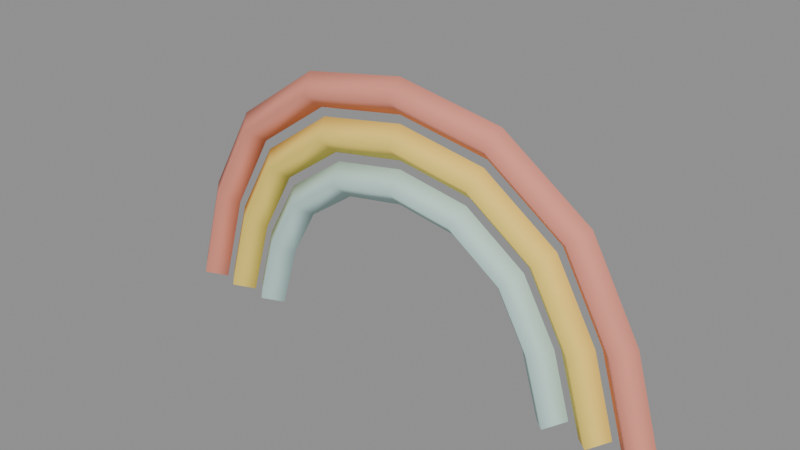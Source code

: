# Source: rainbow.blend  (saved by Blender 4.5.92; exported with 4.5.12 LTS)
import bpy
from mathutils import Matrix  # noqa: F401  (used for matrix-valued properties, if any)

bpy.ops.wm.read_factory_settings(use_empty=True)
scene = bpy.context.scene
scene.name = 'Scene'

# ---- materials (node trees are filled in below, after node groups)
mat_hospital_vertex_opaque = bpy.data.materials.new('hospital_vertex_opaque')
mat_hospital_vertex_opaque.use_backface_culling = True

# ---- material node trees
mat_hospital_vertex_opaque.use_nodes = True; mat_hospital_vertex_opaque.node_tree.nodes.clear()
_N = mat_hospital_vertex_opaque.node_tree.nodes; _L = mat_hospital_vertex_opaque.node_tree.links
n0 = _N.new('ShaderNodeBsdfPrincipled'); n0.name = 'Principled BSDF'; n0.location = (-200, 100)
n0.inputs[2].default_value = 0.78
n0.inputs[13].default_value = 0.22
n1 = _N.new('ShaderNodeOutputMaterial'); n1.name = 'Material Output'; n1.location = (200, 100)
n2 = _N.new('ShaderNodeVertexColor'); n2.name = 'Color Attribute'; n2.location = (0, 0)
n2.layer_name = 'Col'
_L.new(n0.outputs[0], n1.inputs[0])
_L.new(n2.outputs[0], n0.inputs[0])
n1.is_active_output = True

# ---- meshes
me_colorarc = bpy.data.meshes.new('ColorArc')
me_colorarc.from_pydata([(0.2006, -4.657e-10, 0.2248), (0.189, 0.0126, 0.22), (0.1774, -2.328e-09, 0.2152), (0.189, -0.0126, 0.22), (0.1798, 0.0, 0.2963), (0.1682, 0.0126, 0.2914), (0.1566, -2.794e-09, 0.2866), (0.1682, -0.0126, 0.2914), (0.143, 0.0, 0.3621), (0.1336, 0.0126, 0.3536), (0.1243, -2.328e-09, 0.3452), (0.1336, -0.0126, 0.3536), (0.07785, -4.657e-10, 0.4079), (0.07302, 0.0126, 0.3963), (0.0682, -1.863e-09, 0.3847), (0.07302, -0.0126, 0.3963), (-1.863e-09, -9.313e-10, 0.4216), (-9.313e-10, 0.0126, 0.409), (1.863e-09, -1.863e-09, 0.3964), (9.313e-10, -0.0126, 0.409), (-0.07785, 3.492e-10, 0.4079), (-0.07302, 0.0126, 0.3963), (-0.0682, -3.027e-09, 0.3847), (-0.07302, -0.0126, 0.3963), (-0.143, 1.164e-10, 0.3621), (-0.1336, 0.0126, 0.3536), (-0.1243, -2.619e-09, 0.3452), (-0.1336, -0.0126, 0.3536), (-0.1798, -1.455e-10, 0.2963), (-0.1682, 0.0126, 0.2914), (-0.1566, -2.707e-09, 0.2866), (-0.1682, -0.0126, 0.2914), (-0.2006, -2.91e-11, 0.2248), (-0.189, 0.0126, 0.22), (-0.1774, -2.809e-09, 0.2152), (-0.189, -0.0126, 0.22), (0.1691, -4.657e-10, 0.2248), (0.1575, 0.0126, 0.22), (0.1459, -2.328e-09, 0.2152), (0.1575, -0.0126, 0.22), (0.1518, 0.0, 0.2844), (0.1402, 0.0126, 0.2795), (0.1285, -2.794e-09, 0.2747), (0.1402, -0.0126, 0.2795), (0.1207, 9.313e-10, 0.3398), (0.1114, 0.0126, 0.3314), (0.102, -3.26e-09, 0.3229), (0.1114, -0.0126, 0.3314), (0.06568, 4.657e-10, 0.3786), (0.06085, 0.0126, 0.3669), (0.05603, -2.794e-09, 0.3553), (0.06085, -0.0126, 0.3669), (9.644e-18, 0.0, 0.3901), (-9.313e-10, 0.0126, 0.3775), (9.644e-18, -2.794e-09, 0.3649), (9.313e-10, -0.0126, 0.3775), (-0.06568, 2.328e-10, 0.3786), (-0.06085, 0.0126, 0.3669), (-0.05603, -2.91e-09, 0.3553), (-0.06085, -0.0126, 0.3669), (-0.1207, 4.657e-10, 0.3398), (-0.1114, 0.0126, 0.3314), (-0.102, -2.969e-09, 0.3229), (-0.1114, -0.0126, 0.3314), (-0.1518, 1.601e-10, 0.2844), (-0.1402, 0.0126, 0.2795), (-0.1285, -3.012e-09, 0.2747), (-0.1402, -0.0126, 0.2795), (-0.1691, 2.328e-10, 0.2248), (-0.1575, 0.0126, 0.22), (-0.1459, -3.07e-09, 0.2152), (-0.1575, -0.0126, 0.22), (0.1376, -4.657e-10, 0.2248), (0.126, 0.0126, 0.22), (0.1144, -2.328e-09, 0.2152), (0.126, -0.0126, 0.22), (0.1238, 0.0, 0.2725), (0.1121, 0.0126, 0.2676), (0.1005, -2.794e-09, 0.2628), (0.1121, -0.0126, 0.2676), (0.09847, -4.657e-10, 0.3175), (0.0891, 0.0126, 0.3091), (0.07972, -2.328e-09, 0.3007), (0.0891, -0.0126, 0.3091), (0.0535, -4.657e-10, 0.3492), (0.04868, 0.0126, 0.3375), (0.04386, -2.328e-09, 0.3259), (0.04868, -0.0126, 0.3375), (7.715e-18, 0.0, 0.3586), (-9.313e-10, 0.0126, 0.346), (7.715e-18, -2.794e-09, 0.3334), (9.313e-10, -0.0126, 0.346), (-0.0535, 6.985e-10, 0.3492), (-0.04868, 0.0126, 0.3375), (-0.04386, -2.91e-09, 0.3259), (-0.04868, -0.0126, 0.3375), (-0.09847, 1.397e-09, 0.3175), (-0.0891, 0.0126, 0.3091), (-0.07972, -4.366e-09, 0.3007), (-0.0891, -0.0126, 0.3091), (-0.1238, 1.455e-09, 0.2725), (-0.1121, 0.0126, 0.2676), (-0.1005, -4.307e-09, 0.2628), (-0.1121, -0.0126, 0.2676), (-0.1376, 7.567e-10, 0.2248), (-0.126, 0.0126, 0.22), (-0.1144, -3.594e-09, 0.2152), (-0.126, -0.0126, 0.22)], [], [(0, 4, 7, 3), (1, 5, 4, 0), (2, 6, 5, 1), (3, 7, 6, 2), (4, 8, 11, 7), (5, 9, 8, 4), (6, 10, 9, 5), (7, 11, 10, 6), (8, 12, 15, 11), (9, 13, 12, 8), (10, 14, 13, 9), (11, 15, 14, 10), (12, 16, 19, 15), (13, 17, 16, 12), (14, 18, 17, 13), (15, 19, 18, 14), (16, 20, 23, 19), (17, 21, 20, 16), (18, 22, 21, 17), (19, 23, 22, 18), (20, 24, 27, 23), (21, 25, 24, 20), (22, 26, 25, 21), (23, 27, 26, 22), (24, 28, 31, 27), (25, 29, 28, 24), (26, 30, 29, 25), (27, 31, 30, 26), (28, 32, 35, 31), (29, 33, 32, 28), (30, 34, 33, 29), (31, 35, 34, 30), (36, 40, 43, 39), (37, 41, 40, 36), (38, 42, 41, 37), (39, 43, 42, 38), (40, 44, 47, 43), (41, 45, 44, 40), (42, 46, 45, 41), (43, 47, 46, 42), (44, 48, 51, 47), (45, 49, 48, 44), (46, 50, 49, 45), (47, 51, 50, 46), (48, 52, 55, 51), (49, 53, 52, 48), (50, 54, 53, 49), (51, 55, 54, 50), (52, 56, 59, 55), (53, 57, 56, 52), (54, 58, 57, 53), (55, 59, 58, 54), (56, 60, 63, 59), (57, 61, 60, 56), (58, 62, 61, 57), (59, 63, 62, 58), (60, 64, 67, 63), (61, 65, 64, 60), (62, 66, 65, 61), (63, 67, 66, 62), (64, 68, 71, 67), (65, 69, 68, 64), (66, 70, 69, 65), (67, 71, 70, 66), (72, 76, 79, 75), (73, 77, 76, 72), (74, 78, 77, 73), (75, 79, 78, 74), (76, 80, 83, 79), (77, 81, 80, 76), (78, 82, 81, 77), (79, 83, 82, 78), (80, 84, 87, 83), (81, 85, 84, 80), (82, 86, 85, 81), (83, 87, 86, 82), (84, 88, 91, 87), (85, 89, 88, 84), (86, 90, 89, 85), (87, 91, 90, 86), (88, 92, 95, 91), (89, 93, 92, 88), (90, 94, 93, 89), (91, 95, 94, 90), (92, 96, 99, 95), (93, 97, 96, 92), (94, 98, 97, 93), (95, 99, 98, 94), (96, 100, 103, 99), (97, 101, 100, 96), (98, 102, 101, 97), (99, 103, 102, 98), (100, 104, 107, 103), (101, 105, 104, 100), (102, 106, 105, 101), (103, 107, 106, 102)])
me_colorarc.polygons.foreach_set('use_smooth', [True] * 96)
_uv = me_colorarc.uv_layers.new(name='UVMap')
_uv.uv.foreach_set('vector', [0.0, 1.0, 0.125, 1.0, 0.125, 0.75, 0.0, 0.75, 0.0, 0.25, 0.125, 0.25, 0.125, 0.0, 0.0, 0.0, 0.0, 0.5, 0.125, 0.5, 0.125, 0.25, 0.0, 0.25, 0.0, 0.75, 0.125, 0.75, 0.125, 0.5, 0.0, 0.5, 0.125, 1.0, 0.25, 1.0, 0.25, 0.75, 0.125, 0.75, 0.125, 0.25, 0.25, 0.25, 0.25, 0.0, 0.125, 0.0, 0.125, 0.5, 0.25, 0.5, 0.25, 0.25, 0.125, 0.25, 0.125, 0.75, 0.25, 0.75, 0.25, 0.5, 0.125, 0.5, 0.25, 1.0, 0.375, 1.0, 0.375, 0.75, 0.25, 0.75, 0.25, 0.25, 0.375, 0.25, 0.375, 0.0, 0.25, 0.0, 0.25, 0.5, 0.375, 0.5, 0.375, 0.25, 0.25, 0.25, 0.25, 0.75, 0.375, 0.75, 0.375, 0.5, 0.25, 0.5, 0.375, 1.0, 0.5, 1.0, 0.5, 0.75, 0.375, 0.75, 0.375, 0.25, 0.5, 0.25, 0.5, 0.0, 0.375, 0.0, 0.375, 0.5, 0.5, 0.5, 0.5, 0.25, 0.375, 0.25, 0.375, 0.75, 0.5, 0.75, 0.5, 0.5, 0.375, 0.5, 0.5, 1.0, 0.625, 1.0, 0.625, 0.75, 0.5, 0.75, 0.5, 0.25, 0.625, 0.25, 0.625, 0.0, 0.5, 0.0, 0.5, 0.5, 0.625, 0.5, 0.625, 0.25, 0.5, 0.25, 0.5, 0.75, 0.625, 0.75, 0.625, 0.5, 0.5, 0.5, 0.625, 1.0, 0.75, 1.0, 0.75, 0.75, 0.625, 0.75, 0.625, 0.25, 0.75, 0.25, 0.75, 0.0, 0.625, 0.0, 0.625, 0.5, 0.75, 0.5, 0.75, 0.25, 0.625, 0.25, 0.625, 0.75, 0.75, 0.75, 0.75, 0.5, 0.625, 0.5, 0.75, 1.0, 0.875, 1.0, 0.875, 0.75, 0.75, 0.75, 0.75, 0.25, 0.875, 0.25, 0.875, 0.0, 0.75, 0.0, 0.75, 0.5, 0.875, 0.5, 0.875, 0.25, 0.75, 0.25, 0.75, 0.75, 0.875, 0.75, 0.875, 0.5, 0.75, 0.5, 0.875, 1.0, 1.0, 1.0, 1.0, 0.75, 0.875, 0.75, 0.875, 0.25, 1.0, 0.25, 1.0, 0.0, 0.875, 0.0, 0.875, 0.5, 1.0, 0.5, 1.0, 0.25, 0.875, 0.25, 0.875, 0.75, 1.0, 0.75, 1.0, 0.5, 0.875, 0.5, 0.0, 1.0, 0.125, 1.0, 0.125, 0.75, 0.0, 0.75, 0.0, 0.25, 0.125, 0.25, 0.125, 0.0, 0.0, 0.0, 0.0, 0.5, 0.125, 0.5, 0.125, 0.25, 0.0, 0.25, 0.0, 0.75, 0.125, 0.75, 0.125, 0.5, 0.0, 0.5, 0.125, 1.0, 0.25, 1.0, 0.25, 0.75, 0.125, 0.75, 0.125, 0.25, 0.25, 0.25, 0.25, 0.0, 0.125, 0.0, 0.125, 0.5, 0.25, 0.5, 0.25, 0.25, 0.125, 0.25, 0.125, 0.75, 0.25, 0.75, 0.25, 0.5, 0.125, 0.5, 0.25, 1.0, 0.375, 1.0, 0.375, 0.75, 0.25, 0.75, 0.25, 0.25, 0.375, 0.25, 0.375, 0.0, 0.25, 0.0, 0.25, 0.5, 0.375, 0.5, 0.375, 0.25, 0.25, 0.25, 0.25, 0.75, 0.375, 0.75, 0.375, 0.5, 0.25, 0.5, 0.375, 1.0, 0.5, 1.0, 0.5, 0.75, 0.375, 0.75, 0.375, 0.25, 0.5, 0.25, 0.5, 0.0, 0.375, 0.0, 0.375, 0.5, 0.5, 0.5, 0.5, 0.25, 0.375, 0.25, 0.375, 0.75, 0.5, 0.75, 0.5, 0.5, 0.375, 0.5, 0.5, 1.0, 0.625, 1.0, 0.625, 0.75, 0.5, 0.75, 0.5, 0.25, 0.625, 0.25, 0.625, 0.0, 0.5, 0.0, 0.5, 0.5, 0.625, 0.5, 0.625, 0.25, 0.5, 0.25, 0.5, 0.75, 0.625, 0.75, 0.625, 0.5, 0.5, 0.5, 0.625, 1.0, 0.75, 1.0, 0.75, 0.75, 0.625, 0.75, 0.625, 0.25, 0.75, 0.25, 0.75, 0.0, 0.625, 0.0, 0.625, 0.5, 0.75, 0.5, 0.75, 0.25, 0.625, 0.25, 0.625, 0.75, 0.75, 0.75, 0.75, 0.5, 0.625, 0.5, 0.75, 1.0, 0.875, 1.0, 0.875, 0.75, 0.75, 0.75, 0.75, 0.25, 0.875, 0.25, 0.875, 0.0, 0.75, 0.0, 0.75, 0.5, 0.875, 0.5, 0.875, 0.25, 0.75, 0.25, 0.75, 0.75, 0.875, 0.75, 0.875, 0.5, 0.75, 0.5, 0.875, 1.0, 1.0, 1.0, 1.0, 0.75, 0.875, 0.75, 0.875, 0.25, 1.0, 0.25, 1.0, 0.0, 0.875, 0.0, 0.875, 0.5, 1.0, 0.5, 1.0, 0.25, 0.875, 0.25, 0.875, 0.75, 1.0, 0.75, 1.0, 0.5, 0.875, 0.5, 0.0, 1.0, 0.125, 1.0, 0.125, 0.75, 0.0, 0.75, 0.0, 0.25, 0.125, 0.25, 0.125, 0.0, 0.0, 0.0, 0.0, 0.5, 0.125, 0.5, 0.125, 0.25, 0.0, 0.25, 0.0, 0.75, 0.125, 0.75, 0.125, 0.5, 0.0, 0.5, 0.125, 1.0, 0.25, 1.0, 0.25, 0.75, 0.125, 0.75, 0.125, 0.25, 0.25, 0.25, 0.25, 0.0, 0.125, 0.0, 0.125, 0.5, 0.25, 0.5, 0.25, 0.25, 0.125, 0.25, 0.125, 0.75, 0.25, 0.75, 0.25, 0.5, 0.125, 0.5, 0.25, 1.0, 0.375, 1.0, 0.375, 0.75, 0.25, 0.75, 0.25, 0.25, 0.375, 0.25, 0.375, 0.0, 0.25, 0.0, 0.25, 0.5, 0.375, 0.5, 0.375, 0.25, 0.25, 0.25, 0.25, 0.75, 0.375, 0.75, 0.375, 0.5, 0.25, 0.5, 0.375, 1.0, 0.5, 1.0, 0.5, 0.75, 0.375, 0.75, 0.375, 0.25, 0.5, 0.25, 0.5, 0.0, 0.375, 0.0, 0.375, 0.5, 0.5, 0.5, 0.5, 0.25, 0.375, 0.25, 0.375, 0.75, 0.5, 0.75, 0.5, 0.5, 0.375, 0.5, 0.5, 1.0, 0.625, 1.0, 0.625, 0.75, 0.5, 0.75, 0.5, 0.25, 0.625, 0.25, 0.625, 0.0, 0.5, 0.0, 0.5, 0.5, 0.625, 0.5, 0.625, 0.25, 0.5, 0.25, 0.5, 0.75, 0.625, 0.75, 0.625, 0.5, 0.5, 0.5, 0.625, 1.0, 0.75, 1.0, 0.75, 0.75, 0.625, 0.75, 0.625, 0.25, 0.75, 0.25, 0.75, 0.0, 0.625, 0.0, 0.625, 0.5, 0.75, 0.5, 0.75, 0.25, 0.625, 0.25, 0.625, 0.75, 0.75, 0.75, 0.75, 0.5, 0.625, 0.5, 0.75, 1.0, 0.875, 1.0, 0.875, 0.75, 0.75, 0.75, 0.75, 0.25, 0.875, 0.25, 0.875, 0.0, 0.75, 0.0, 0.75, 0.5, 0.875, 0.5, 0.875, 0.25, 0.75, 0.25, 0.75, 0.75, 0.875, 0.75, 0.875, 0.5, 0.75, 0.5, 0.875, 1.0, 1.0, 1.0, 1.0, 0.75, 0.875, 0.75, 0.875, 0.25, 1.0, 0.25, 1.0, 0.0, 0.875, 0.0, 0.875, 0.5, 1.0, 0.5, 1.0, 0.25, 0.875, 0.25, 0.875, 0.75, 1.0, 0.75, 1.0, 0.5, 0.875, 0.5])
_ca = me_colorarc.color_attributes.new('Col', 'FLOAT_COLOR', 'CORNER')
_ca.data.foreach_set('color', [0.83, 0.3, 0.22, 1.0, 0.83, 0.3, 0.22, 1.0, 0.83, 0.3, 0.22, 1.0, 0.83, 0.3, 0.22, 1.0, 0.83, 0.3, 0.22, 1.0, 0.83, 0.3, 0.22, 1.0, 0.83, 0.3, 0.22, 1.0, 0.83, 0.3, 0.22, 1.0, 0.83, 0.3, 0.22, 1.0, 0.83, 0.3, 0.22, 1.0, 0.83, 0.3, 0.22, 1.0, 0.83, 0.3, 0.22, 1.0, 0.83, 0.3, 0.22, 1.0, 0.83, 0.3, 0.22, 1.0, 0.83, 0.3, 0.22, 1.0, 0.83, 0.3, 0.22, 1.0, 0.83, 0.3, 0.22, 1.0, 0.83, 0.3, 0.22, 1.0, 0.83, 0.3, 0.22, 1.0, 0.83, 0.3, 0.22, 1.0, 0.83, 0.3, 0.22, 1.0, 0.83, 0.3, 0.22, 1.0, 0.83, 0.3, 0.22, 1.0, 0.83, 0.3, 0.22, 1.0, 0.83, 0.3, 0.22, 1.0, 0.83, 0.3, 0.22, 1.0, 0.83, 0.3, 0.22, 1.0, 0.83, 0.3, 0.22, 1.0, 0.83, 0.3, 0.22, 1.0, 0.83, 0.3, 0.22, 1.0, 0.83, 0.3, 0.22, 1.0, 0.83, 0.3, 0.22, 1.0, 0.83, 0.3, 0.22, 1.0, 0.83, 0.3, 0.22, 1.0, 0.83, 0.3, 0.22, 1.0, 0.83, 0.3, 0.22, 1.0, 0.83, 0.3, 0.22, 1.0, 0.83, 0.3, 0.22, 1.0, 0.83, 0.3, 0.22, 1.0, 0.83, 0.3, 0.22, 1.0, 0.83, 0.3, 0.22, 1.0, 0.83, 0.3, 0.22, 1.0, 0.83, 0.3, 0.22, 1.0, 0.83, 0.3, 0.22, 1.0, 0.83, 0.3, 0.22, 1.0, 0.83, 0.3, 0.22, 1.0, 0.83, 0.3, 0.22, 1.0, 0.83, 0.3, 0.22, 1.0, 0.83, 0.3, 0.22, 1.0, 0.83, 0.3, 0.22, 1.0, 0.83, 0.3, 0.22, 1.0, 0.83, 0.3, 0.22, 1.0, 0.83, 0.3, 0.22, 1.0, 0.83, 0.3, 0.22, 1.0, 0.83, 0.3, 0.22, 1.0, 0.83, 0.3, 0.22, 1.0, 0.83, 0.3, 0.22, 1.0, 0.83, 0.3, 0.22, 1.0, 0.83, 0.3, 0.22, 1.0, 0.83, 0.3, 0.22, 1.0, 0.83, 0.3, 0.22, 1.0, 0.83, 0.3, 0.22, 1.0, 0.83, 0.3, 0.22, 1.0, 0.83, 0.3, 0.22, 1.0, 0.83, 0.3, 0.22, 1.0, 0.83, 0.3, 0.22, 1.0, 0.83, 0.3, 0.22, 1.0, 0.83, 0.3, 0.22, 1.0, 0.83, 0.3, 0.22, 1.0, 0.83, 0.3, 0.22, 1.0, 0.83, 0.3, 0.22, 1.0, 0.83, 0.3, 0.22, 1.0, 0.83, 0.3, 0.22, 1.0, 0.83, 0.3, 0.22, 1.0, 0.83, 0.3, 0.22, 1.0, 0.83, 0.3, 0.22, 1.0, 0.83, 0.3, 0.22, 1.0, 0.83, 0.3, 0.22, 1.0, 0.83, 0.3, 0.22, 1.0, 0.83, 0.3, 0.22, 1.0, 0.83, 0.3, 0.22, 1.0, 0.83, 0.3, 0.22, 1.0, 0.83, 0.3, 0.22, 1.0, 0.83, 0.3, 0.22, 1.0, 0.83, 0.3, 0.22, 1.0, 0.83, 0.3, 0.22, 1.0, 0.83, 0.3, 0.22, 1.0, 0.83, 0.3, 0.22, 1.0, 0.83, 0.3, 0.22, 1.0, 0.83, 0.3, 0.22, 1.0, 0.83, 0.3, 0.22, 1.0, 0.83, 0.3, 0.22, 1.0, 0.83, 0.3, 0.22, 1.0, 0.83, 0.3, 0.22, 1.0, 0.83, 0.3, 0.22, 1.0, 0.83, 0.3, 0.22, 1.0, 0.83, 0.3, 0.22, 1.0, 0.83, 0.3, 0.22, 1.0, 0.83, 0.3, 0.22, 1.0, 0.83, 0.3, 0.22, 1.0, 0.83, 0.3, 0.22, 1.0, 0.83, 0.3, 0.22, 1.0, 0.83, 0.3, 0.22, 1.0, 0.83, 0.3, 0.22, 1.0, 0.83, 0.3, 0.22, 1.0, 0.83, 0.3, 0.22, 1.0, 0.83, 0.3, 0.22, 1.0, 0.83, 0.3, 0.22, 1.0, 0.83, 0.3, 0.22, 1.0, 0.83, 0.3, 0.22, 1.0, 0.83, 0.3, 0.22, 1.0, 0.83, 0.3, 0.22, 1.0, 0.83, 0.3, 0.22, 1.0, 0.83, 0.3, 0.22, 1.0, 0.83, 0.3, 0.22, 1.0, 0.83, 0.3, 0.22, 1.0, 0.83, 0.3, 0.22, 1.0, 0.83, 0.3, 0.22, 1.0, 0.83, 0.3, 0.22, 1.0, 0.83, 0.3, 0.22, 1.0, 0.83, 0.3, 0.22, 1.0, 0.83, 0.3, 0.22, 1.0, 0.83, 0.3, 0.22, 1.0, 0.83, 0.3, 0.22, 1.0, 0.83, 0.3, 0.22, 1.0, 0.83, 0.3, 0.22, 1.0, 0.83, 0.3, 0.22, 1.0, 0.83, 0.3, 0.22, 1.0, 0.98, 0.73, 0.15, 1.0, 0.98, 0.73, 0.15, 1.0, 0.98, 0.73, 0.15, 1.0, 0.98, 0.73, 0.15, 1.0, 0.98, 0.73, 0.15, 1.0, 0.98, 0.73, 0.15, 1.0, 0.98, 0.73, 0.15, 1.0, 0.98, 0.73, 0.15, 1.0, 0.98, 0.73, 0.15, 1.0, 0.98, 0.73, 0.15, 1.0, 0.98, 0.73, 0.15, 1.0, 0.98, 0.73, 0.15, 1.0, 0.98, 0.73, 0.15, 1.0, 0.98, 0.73, 0.15, 1.0, 0.98, 0.73, 0.15, 1.0, 0.98, 0.73, 0.15, 1.0, 0.98, 0.73, 0.15, 1.0, 0.98, 0.73, 0.15, 1.0, 0.98, 0.73, 0.15, 1.0, 0.98, 0.73, 0.15, 1.0, 0.98, 0.73, 0.15, 1.0, 0.98, 0.73, 0.15, 1.0, 0.98, 0.73, 0.15, 1.0, 0.98, 0.73, 0.15, 1.0, 0.98, 0.73, 0.15, 1.0, 0.98, 0.73, 0.15, 1.0, 0.98, 0.73, 0.15, 1.0, 0.98, 0.73, 0.15, 1.0, 0.98, 0.73, 0.15, 1.0, 0.98, 0.73, 0.15, 1.0, 0.98, 0.73, 0.15, 1.0, 0.98, 0.73, 0.15, 1.0, 0.98, 0.73, 0.15, 1.0, 0.98, 0.73, 0.15, 1.0, 0.98, 0.73, 0.15, 1.0, 0.98, 0.73, 0.15, 1.0, 0.98, 0.73, 0.15, 1.0, 0.98, 0.73, 0.15, 1.0, 0.98, 0.73, 0.15, 1.0, 0.98, 0.73, 0.15, 1.0, 0.98, 0.73, 0.15, 1.0, 0.98, 0.73, 0.15, 1.0, 0.98, 0.73, 0.15, 1.0, 0.98, 0.73, 0.15, 1.0, 0.98, 0.73, 0.15, 1.0, 0.98, 0.73, 0.15, 1.0, 0.98, 0.73, 0.15, 1.0, 0.98, 0.73, 0.15, 1.0, 0.98, 0.73, 0.15, 1.0, 0.98, 0.73, 0.15, 1.0, 0.98, 0.73, 0.15, 1.0, 0.98, 0.73, 0.15, 1.0, 0.98, 0.73, 0.15, 1.0, 0.98, 0.73, 0.15, 1.0, 0.98, 0.73, 0.15, 1.0, 0.98, 0.73, 0.15, 1.0, 0.98, 0.73, 0.15, 1.0, 0.98, 0.73, 0.15, 1.0, 0.98, 0.73, 0.15, 1.0, 0.98, 0.73, 0.15, 1.0, 0.98, 0.73, 0.15, 1.0, 0.98, 0.73, 0.15, 1.0, 0.98, 0.73, 0.15, 1.0, 0.98, 0.73, 0.15, 1.0, 0.98, 0.73, 0.15, 1.0, 0.98, 0.73, 0.15, 1.0, 0.98, 0.73, 0.15, 1.0, 0.98, 0.73, 0.15, 1.0, 0.98, 0.73, 0.15, 1.0, 0.98, 0.73, 0.15, 1.0, 0.98, 0.73, 0.15, 1.0, 0.98, 0.73, 0.15, 1.0, 0.98, 0.73, 0.15, 1.0, 0.98, 0.73, 0.15, 1.0, 0.98, 0.73, 0.15, 1.0, 0.98, 0.73, 0.15, 1.0, 0.98, 0.73, 0.15, 1.0, 0.98, 0.73, 0.15, 1.0, 0.98, 0.73, 0.15, 1.0, 0.98, 0.73, 0.15, 1.0, 0.98, 0.73, 0.15, 1.0, 0.98, 0.73, 0.15, 1.0, 0.98, 0.73, 0.15, 1.0, 0.98, 0.73, 0.15, 1.0, 0.98, 0.73, 0.15, 1.0, 0.98, 0.73, 0.15, 1.0, 0.98, 0.73, 0.15, 1.0, 0.98, 0.73, 0.15, 1.0, 0.98, 0.73, 0.15, 1.0, 0.98, 0.73, 0.15, 1.0, 0.98, 0.73, 0.15, 1.0, 0.98, 0.73, 0.15, 1.0, 0.98, 0.73, 0.15, 1.0, 0.98, 0.73, 0.15, 1.0, 0.98, 0.73, 0.15, 1.0, 0.98, 0.73, 0.15, 1.0, 0.98, 0.73, 0.15, 1.0, 0.98, 0.73, 0.15, 1.0, 0.98, 0.73, 0.15, 1.0, 0.98, 0.73, 0.15, 1.0, 0.98, 0.73, 0.15, 1.0, 0.98, 0.73, 0.15, 1.0, 0.98, 0.73, 0.15, 1.0, 0.98, 0.73, 0.15, 1.0, 0.98, 0.73, 0.15, 1.0, 0.98, 0.73, 0.15, 1.0, 0.98, 0.73, 0.15, 1.0, 0.98, 0.73, 0.15, 1.0, 0.98, 0.73, 0.15, 1.0, 0.98, 0.73, 0.15, 1.0, 0.98, 0.73, 0.15, 1.0, 0.98, 0.73, 0.15, 1.0, 0.98, 0.73, 0.15, 1.0, 0.98, 0.73, 0.15, 1.0, 0.98, 0.73, 0.15, 1.0, 0.98, 0.73, 0.15, 1.0, 0.98, 0.73, 0.15, 1.0, 0.98, 0.73, 0.15, 1.0, 0.98, 0.73, 0.15, 1.0, 0.98, 0.73, 0.15, 1.0, 0.98, 0.73, 0.15, 1.0, 0.98, 0.73, 0.15, 1.0, 0.98, 0.73, 0.15, 1.0, 0.98, 0.73, 0.15, 1.0, 0.98, 0.73, 0.15, 1.0, 0.98, 0.73, 0.15, 1.0, 0.98, 0.73, 0.15, 1.0, 0.98, 0.73, 0.15, 1.0, 0.53, 0.75, 0.71, 1.0, 0.53, 0.75, 0.71, 1.0, 0.53, 0.75, 0.71, 1.0, 0.53, 0.75, 0.71, 1.0, 0.53, 0.75, 0.71, 1.0, 0.53, 0.75, 0.71, 1.0, 0.53, 0.75, 0.71, 1.0, 0.53, 0.75, 0.71, 1.0, 0.53, 0.75, 0.71, 1.0, 0.53, 0.75, 0.71, 1.0, 0.53, 0.75, 0.71, 1.0, 0.53, 0.75, 0.71, 1.0, 0.53, 0.75, 0.71, 1.0, 0.53, 0.75, 0.71, 1.0, 0.53, 0.75, 0.71, 1.0, 0.53, 0.75, 0.71, 1.0, 0.53, 0.75, 0.71, 1.0, 0.53, 0.75, 0.71, 1.0, 0.53, 0.75, 0.71, 1.0, 0.53, 0.75, 0.71, 1.0, 0.53, 0.75, 0.71, 1.0, 0.53, 0.75, 0.71, 1.0, 0.53, 0.75, 0.71, 1.0, 0.53, 0.75, 0.71, 1.0, 0.53, 0.75, 0.71, 1.0, 0.53, 0.75, 0.71, 1.0, 0.53, 0.75, 0.71, 1.0, 0.53, 0.75, 0.71, 1.0, 0.53, 0.75, 0.71, 1.0, 0.53, 0.75, 0.71, 1.0, 0.53, 0.75, 0.71, 1.0, 0.53, 0.75, 0.71, 1.0, 0.53, 0.75, 0.71, 1.0, 0.53, 0.75, 0.71, 1.0, 0.53, 0.75, 0.71, 1.0, 0.53, 0.75, 0.71, 1.0, 0.53, 0.75, 0.71, 1.0, 0.53, 0.75, 0.71, 1.0, 0.53, 0.75, 0.71, 1.0, 0.53, 0.75, 0.71, 1.0, 0.53, 0.75, 0.71, 1.0, 0.53, 0.75, 0.71, 1.0, 0.53, 0.75, 0.71, 1.0, 0.53, 0.75, 0.71, 1.0, 0.53, 0.75, 0.71, 1.0, 0.53, 0.75, 0.71, 1.0, 0.53, 0.75, 0.71, 1.0, 0.53, 0.75, 0.71, 1.0, 0.53, 0.75, 0.71, 1.0, 0.53, 0.75, 0.71, 1.0, 0.53, 0.75, 0.71, 1.0, 0.53, 0.75, 0.71, 1.0, 0.53, 0.75, 0.71, 1.0, 0.53, 0.75, 0.71, 1.0, 0.53, 0.75, 0.71, 1.0, 0.53, 0.75, 0.71, 1.0, 0.53, 0.75, 0.71, 1.0, 0.53, 0.75, 0.71, 1.0, 0.53, 0.75, 0.71, 1.0, 0.53, 0.75, 0.71, 1.0, 0.53, 0.75, 0.71, 1.0, 0.53, 0.75, 0.71, 1.0, 0.53, 0.75, 0.71, 1.0, 0.53, 0.75, 0.71, 1.0, 0.53, 0.75, 0.71, 1.0, 0.53, 0.75, 0.71, 1.0, 0.53, 0.75, 0.71, 1.0, 0.53, 0.75, 0.71, 1.0, 0.53, 0.75, 0.71, 1.0, 0.53, 0.75, 0.71, 1.0, 0.53, 0.75, 0.71, 1.0, 0.53, 0.75, 0.71, 1.0, 0.53, 0.75, 0.71, 1.0, 0.53, 0.75, 0.71, 1.0, 0.53, 0.75, 0.71, 1.0, 0.53, 0.75, 0.71, 1.0, 0.53, 0.75, 0.71, 1.0, 0.53, 0.75, 0.71, 1.0, 0.53, 0.75, 0.71, 1.0, 0.53, 0.75, 0.71, 1.0, 0.53, 0.75, 0.71, 1.0, 0.53, 0.75, 0.71, 1.0, 0.53, 0.75, 0.71, 1.0, 0.53, 0.75, 0.71, 1.0, 0.53, 0.75, 0.71, 1.0, 0.53, 0.75, 0.71, 1.0, 0.53, 0.75, 0.71, 1.0, 0.53, 0.75, 0.71, 1.0, 0.53, 0.75, 0.71, 1.0, 0.53, 0.75, 0.71, 1.0, 0.53, 0.75, 0.71, 1.0, 0.53, 0.75, 0.71, 1.0, 0.53, 0.75, 0.71, 1.0, 0.53, 0.75, 0.71, 1.0, 0.53, 0.75, 0.71, 1.0, 0.53, 0.75, 0.71, 1.0, 0.53, 0.75, 0.71, 1.0, 0.53, 0.75, 0.71, 1.0, 0.53, 0.75, 0.71, 1.0, 0.53, 0.75, 0.71, 1.0, 0.53, 0.75, 0.71, 1.0, 0.53, 0.75, 0.71, 1.0, 0.53, 0.75, 0.71, 1.0, 0.53, 0.75, 0.71, 1.0, 0.53, 0.75, 0.71, 1.0, 0.53, 0.75, 0.71, 1.0, 0.53, 0.75, 0.71, 1.0, 0.53, 0.75, 0.71, 1.0, 0.53, 0.75, 0.71, 1.0, 0.53, 0.75, 0.71, 1.0, 0.53, 0.75, 0.71, 1.0, 0.53, 0.75, 0.71, 1.0, 0.53, 0.75, 0.71, 1.0, 0.53, 0.75, 0.71, 1.0, 0.53, 0.75, 0.71, 1.0, 0.53, 0.75, 0.71, 1.0, 0.53, 0.75, 0.71, 1.0, 0.53, 0.75, 0.71, 1.0, 0.53, 0.75, 0.71, 1.0, 0.53, 0.75, 0.71, 1.0, 0.53, 0.75, 0.71, 1.0, 0.53, 0.75, 0.71, 1.0, 0.53, 0.75, 0.71, 1.0, 0.53, 0.75, 0.71, 1.0, 0.53, 0.75, 0.71, 1.0, 0.53, 0.75, 0.71, 1.0, 0.53, 0.75, 0.71, 1.0, 0.53, 0.75, 0.71, 1.0])
me_colorarc.materials.append(mat_hospital_vertex_opaque)
me_colorarc.auto_texspace = False
me_colorarc.update()

# ---- objects
ob_rainbow = bpy.data.objects.new('rainbow', me_colorarc)

# ---- transforms, parenting, visibility, modifiers, constraints
ob_rainbow.location = (0.0, 0.0, 0.0)
_vg = ob_rainbow.vertex_groups.new(name='root')

# ---- collection membership
scene.collection.objects.link(ob_rainbow)

# ---- scene / render settings (as saved in the file)
scene.frame_start = 1; scene.frame_end = 49; scene.frame_set(1)
scene.render.engine = 'BLENDER_EEVEE_NEXT'
bpy.context.view_layer.update()

# ---- added for rendering (the .blend has no active camera and no usable light): camera, sun + grey world if the file has none
cam_auto = bpy.data.cameras.new('AutoCamera')
cam_auto.lens = 50.0
cam_auto.sensor_width = 36.0
cam_auto.clip_end = 1000.0
ob_auto_camera = bpy.data.objects.new('AutoCamera', cam_auto)
scene.collection.objects.link(ob_auto_camera)
ob_auto_camera.location = (0.418169, -0.501803, 0.652924)
ob_auto_camera.rotation_euler = (1.09748, -7.21219e-08, 0.694738)
scene.camera = ob_auto_camera
light_auto_sun = bpy.data.lights.new('AutoSun', 'SUN')
light_auto_sun.energy = 3.0
light_auto_sun.angle = 0.0523599
ob_auto_sun = bpy.data.objects.new('AutoSun', light_auto_sun)
scene.collection.objects.link(ob_auto_sun)
ob_auto_sun.rotation_euler = (0.872665, 0.174533, 0.523599)
if scene.world is None:
    world_auto = bpy.data.worlds.new('AutoWorld')
    world_auto.color = (0.3, 0.3, 0.3)
    scene.world = world_auto
bpy.context.view_layer.update()
